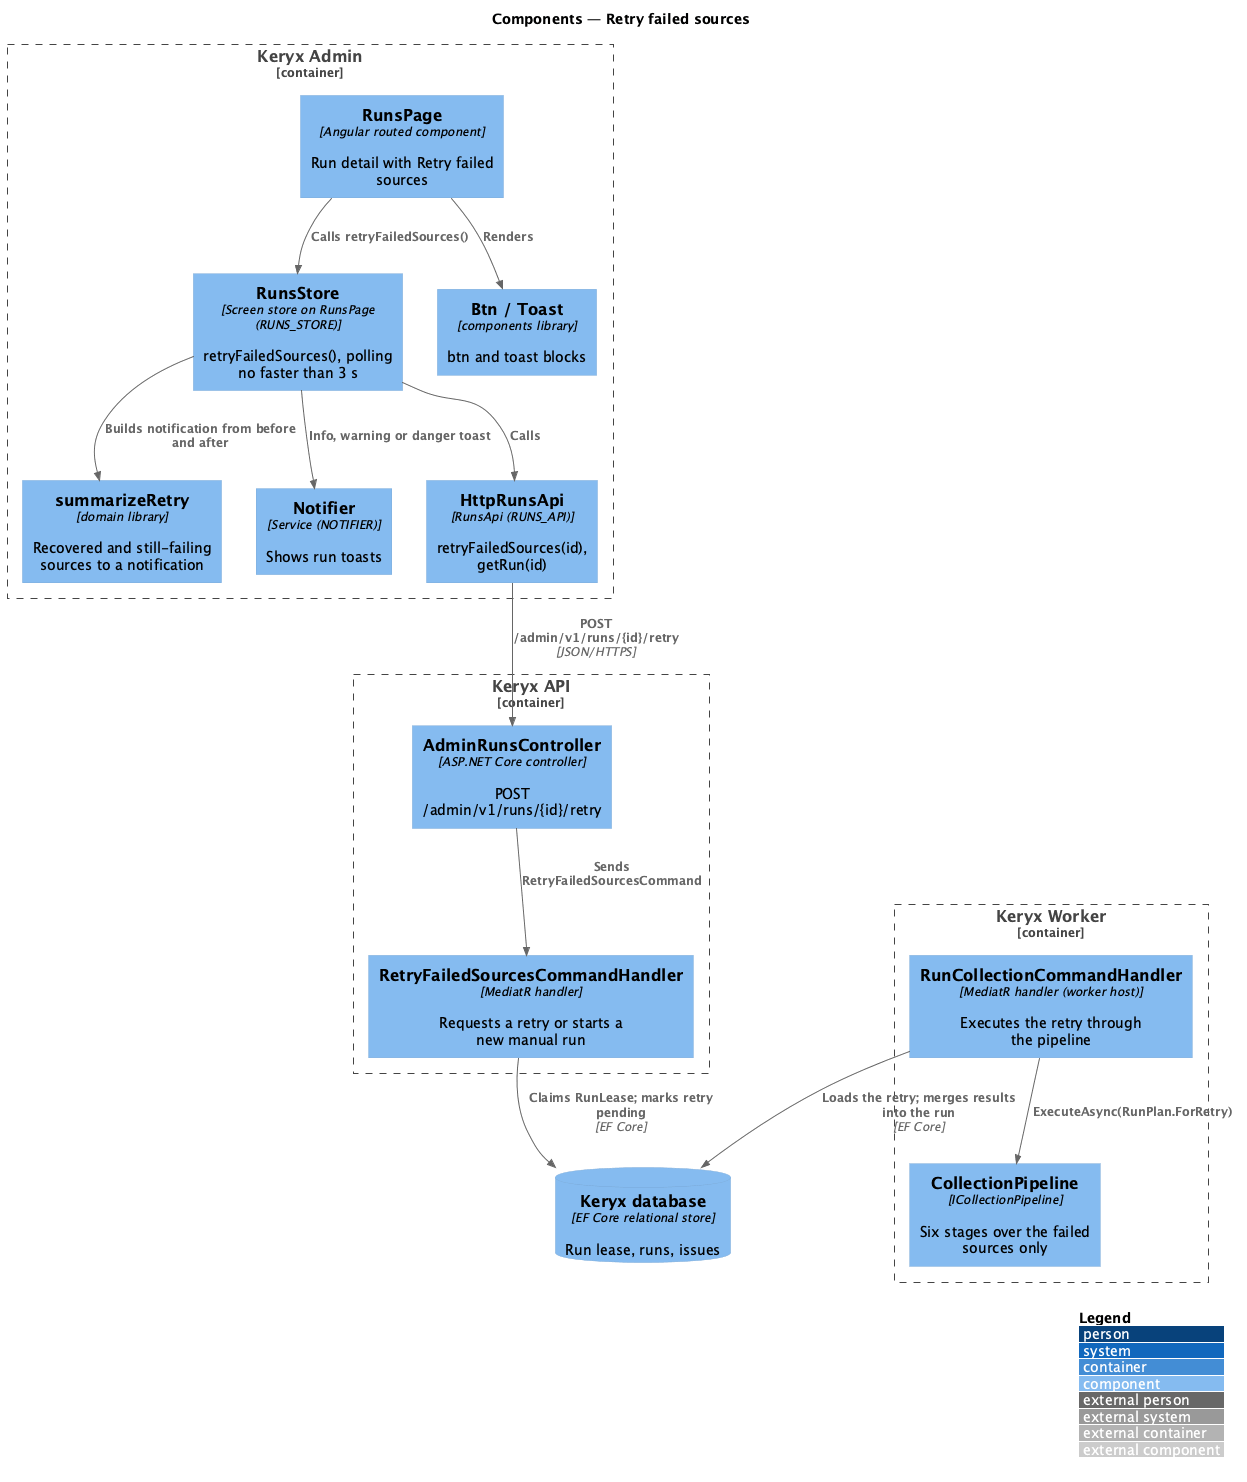

The diagram above was rendered by PlantUML. Its source (embedded in the PNG):
@startuml
!include <C4/C4_Component>
LAYOUT_WITH_LEGEND()
title Components — Retry failed sources

Container_Boundary(spa, "Keryx Admin") {
  Component(page, "RunsPage", "Angular routed component", "Run detail with Retry failed sources")
  Component(store, "RunsStore", "Screen store on RunsPage (RUNS_STORE)", "retryFailedSources(), polling no faster than 3 s")
  Component(summary, "summarizeRetry", "domain library", "Recovered and still-failing sources to a notification")
  Component(btn, "Btn / Toast", "components library", "btn and toast blocks")
  Component(notifier, "Notifier", "Service (NOTIFIER)", "Shows run toasts")
  Component(runsApi, "HttpRunsApi", "RunsApi (RUNS_API)", "retryFailedSources(id), getRun(id)")
}
Container_Boundary(api, "Keryx API") {
  Component(ctrl, "AdminRunsController", "ASP.NET Core controller", "POST /admin/v1/runs/{id}/retry")
  Component(handler, "RetryFailedSourcesCommandHandler", "MediatR handler", "Requests a retry or starts a new manual run")
}
Container_Boundary(worker, "Keryx Worker") {
  Component(runHandler, "RunCollectionCommandHandler", "MediatR handler (worker host)", "Executes the retry through the pipeline")
  Component(pipeline, "CollectionPipeline", "ICollectionPipeline", "Six stages over the failed sources only")
}
ComponentDb(db, "Keryx database", "EF Core relational store", "Run lease, runs, issues")

Rel(page, store, "Calls retryFailedSources()")
Rel(page, btn, "Renders")
Rel(store, runsApi, "Calls")
Rel(store, summary, "Builds notification from before and after")
Rel(store, notifier, "Info, warning or danger toast")
Rel(runsApi, ctrl, "POST /admin/v1/runs/{id}/retry", "JSON/HTTPS")
Rel(ctrl, handler, "Sends RetryFailedSourcesCommand")
Rel(handler, db, "Claims RunLease; marks retry pending", "EF Core")
Rel(runHandler, db, "Loads the retry; merges results into the run", "EF Core")
Rel(runHandler, pipeline, "ExecuteAsync(RunPlan.ForRetry)")
@enduml